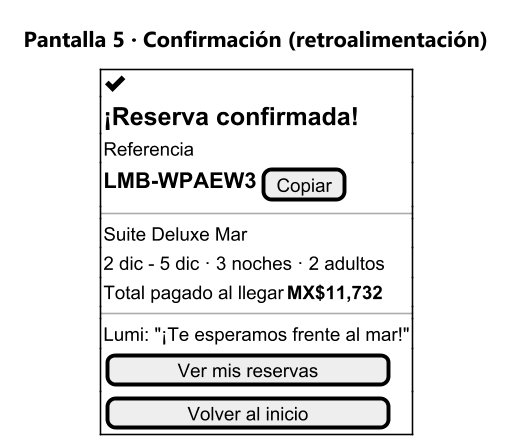

The diagram above was rendered by PlantUML. Its source (embedded in the PNG):
@startsalt 18_wf5_confirmacion
skinparamlocked dpi 150
title Pantalla 5 · Confirmación (retroalimentación)
skinparam defaultFontName "Segoe UI"
{+
  { <size:20><&check></size> }
  { <size:16><b>¡Reserva confirmada!</b> }
  { Referencia }
  { <size:14><b>LMB-WPAEW3</b> | [Copiar] }
  ---
  { Suite Deluxe Mar }
  { 2 dic - 5 dic · 3 noches · 2 adultos }
  { Total pagado al llegar | <b>MX$11,732</b> }
  ---
  { Lumi: "¡Te esperamos frente al mar!" }
  { [   Ver mis reservas   ] }
  { [   Volver al inicio   ] }
}
@endsalt